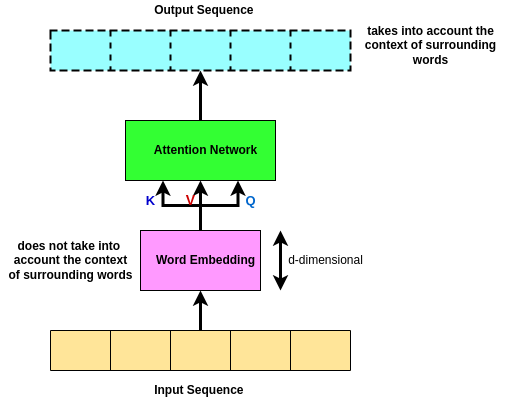

The diagram above was exported from draw.io. Its source (the exported page's mxGraphModel, read from the mxfile embedded in the PNG):
<mxGraphModel dx="868" dy="395" grid="1" gridSize="10" guides="1" tooltips="1" connect="1" arrows="1" fold="1" page="1" pageScale="1" pageWidth="850" pageHeight="1100" math="0" shadow="0">
  <root>
    <mxCell id="0" />
    <mxCell id="1" parent="0" />
    <mxCell id="jCvhoWPyp40WWMnNkkQp-72" style="edgeStyle=orthogonalEdgeStyle;rounded=0;orthogonalLoop=1;jettySize=auto;html=1;entryX=0.5;entryY=1;entryDx=0;entryDy=0;strokeWidth=3;" edge="1" parent="1" source="jCvhoWPyp40WWMnNkkQp-55" target="jCvhoWPyp40WWMnNkkQp-62">
      <mxGeometry relative="1" as="geometry" />
    </mxCell>
    <mxCell id="jCvhoWPyp40WWMnNkkQp-55" value="" style="shape=table;startSize=0;container=1;collapsible=0;childLayout=tableLayout;fillColor=#FFE599;" vertex="1" parent="1">
      <mxGeometry x="260" y="520" width="300" height="40" as="geometry" />
    </mxCell>
    <mxCell id="jCvhoWPyp40WWMnNkkQp-56" value="" style="shape=tableRow;horizontal=0;startSize=0;swimlaneHead=0;swimlaneBody=0;top=0;left=0;bottom=0;right=0;collapsible=0;dropTarget=0;fillColor=none;points=[[0,0.5],[1,0.5]];portConstraint=eastwest;" vertex="1" parent="jCvhoWPyp40WWMnNkkQp-55">
      <mxGeometry width="300" height="40" as="geometry" />
    </mxCell>
    <mxCell id="jCvhoWPyp40WWMnNkkQp-57" value="" style="shape=partialRectangle;html=1;whiteSpace=wrap;connectable=0;overflow=hidden;fillColor=none;top=0;left=0;bottom=0;right=0;pointerEvents=1;" vertex="1" parent="jCvhoWPyp40WWMnNkkQp-56">
      <mxGeometry width="60" height="40" as="geometry">
        <mxRectangle width="60" height="40" as="alternateBounds" />
      </mxGeometry>
    </mxCell>
    <mxCell id="jCvhoWPyp40WWMnNkkQp-58" value="" style="shape=partialRectangle;html=1;whiteSpace=wrap;connectable=0;overflow=hidden;fillColor=none;top=0;left=0;bottom=0;right=0;pointerEvents=1;" vertex="1" parent="jCvhoWPyp40WWMnNkkQp-56">
      <mxGeometry x="60" width="60" height="40" as="geometry">
        <mxRectangle width="60" height="40" as="alternateBounds" />
      </mxGeometry>
    </mxCell>
    <mxCell id="jCvhoWPyp40WWMnNkkQp-59" value="" style="shape=partialRectangle;html=1;whiteSpace=wrap;connectable=0;overflow=hidden;fillColor=none;top=0;left=0;bottom=0;right=0;pointerEvents=1;" vertex="1" parent="jCvhoWPyp40WWMnNkkQp-56">
      <mxGeometry x="120" width="60" height="40" as="geometry">
        <mxRectangle width="60" height="40" as="alternateBounds" />
      </mxGeometry>
    </mxCell>
    <mxCell id="jCvhoWPyp40WWMnNkkQp-60" value="" style="shape=partialRectangle;html=1;whiteSpace=wrap;connectable=0;overflow=hidden;fillColor=none;top=0;left=0;bottom=0;right=0;pointerEvents=1;" vertex="1" parent="jCvhoWPyp40WWMnNkkQp-56">
      <mxGeometry x="180" width="60" height="40" as="geometry">
        <mxRectangle width="60" height="40" as="alternateBounds" />
      </mxGeometry>
    </mxCell>
    <mxCell id="jCvhoWPyp40WWMnNkkQp-61" value="" style="shape=partialRectangle;html=1;whiteSpace=wrap;connectable=0;overflow=hidden;fillColor=none;top=0;left=0;bottom=0;right=0;pointerEvents=1;" vertex="1" parent="jCvhoWPyp40WWMnNkkQp-56">
      <mxGeometry x="240" width="60" height="40" as="geometry">
        <mxRectangle width="60" height="40" as="alternateBounds" />
      </mxGeometry>
    </mxCell>
    <mxCell id="jCvhoWPyp40WWMnNkkQp-73" style="edgeStyle=orthogonalEdgeStyle;rounded=0;orthogonalLoop=1;jettySize=auto;html=1;entryX=0.5;entryY=1;entryDx=0;entryDy=0;strokeWidth=3;" edge="1" parent="1" source="jCvhoWPyp40WWMnNkkQp-62" target="jCvhoWPyp40WWMnNkkQp-63">
      <mxGeometry relative="1" as="geometry" />
    </mxCell>
    <mxCell id="jCvhoWPyp40WWMnNkkQp-75" style="edgeStyle=orthogonalEdgeStyle;rounded=0;orthogonalLoop=1;jettySize=auto;html=1;exitX=0.5;exitY=0;exitDx=0;exitDy=0;entryX=0.25;entryY=1;entryDx=0;entryDy=0;strokeWidth=3;" edge="1" parent="1" source="jCvhoWPyp40WWMnNkkQp-62" target="jCvhoWPyp40WWMnNkkQp-63">
      <mxGeometry relative="1" as="geometry" />
    </mxCell>
    <mxCell id="jCvhoWPyp40WWMnNkkQp-76" style="edgeStyle=orthogonalEdgeStyle;rounded=0;orthogonalLoop=1;jettySize=auto;html=1;entryX=0.75;entryY=1;entryDx=0;entryDy=0;strokeWidth=3;" edge="1" parent="1" source="jCvhoWPyp40WWMnNkkQp-62" target="jCvhoWPyp40WWMnNkkQp-63">
      <mxGeometry relative="1" as="geometry" />
    </mxCell>
    <mxCell id="jCvhoWPyp40WWMnNkkQp-62" value="" style="rounded=0;whiteSpace=wrap;html=1;fillColor=#FF99FF;" vertex="1" parent="1">
      <mxGeometry x="350" y="420" width="120" height="60" as="geometry" />
    </mxCell>
    <mxCell id="jCvhoWPyp40WWMnNkkQp-74" style="edgeStyle=orthogonalEdgeStyle;rounded=0;orthogonalLoop=1;jettySize=auto;html=1;entryX=0.5;entryY=1;entryDx=0;entryDy=0;entryPerimeter=0;strokeWidth=3;" edge="1" parent="1" source="jCvhoWPyp40WWMnNkkQp-63" target="jCvhoWPyp40WWMnNkkQp-66">
      <mxGeometry relative="1" as="geometry" />
    </mxCell>
    <mxCell id="jCvhoWPyp40WWMnNkkQp-63" value="" style="rounded=0;whiteSpace=wrap;html=1;fillColor=#33FF33;" vertex="1" parent="1">
      <mxGeometry x="335" y="310" width="150" height="60" as="geometry" />
    </mxCell>
    <mxCell id="jCvhoWPyp40WWMnNkkQp-65" value="" style="shape=table;startSize=0;container=1;collapsible=0;childLayout=tableLayout;fillColor=#99FFFF;strokeWidth=2;dashed=1;" vertex="1" parent="1">
      <mxGeometry x="260" y="220" width="300" height="40" as="geometry" />
    </mxCell>
    <mxCell id="jCvhoWPyp40WWMnNkkQp-66" value="" style="shape=tableRow;horizontal=0;startSize=0;swimlaneHead=0;swimlaneBody=0;top=0;left=0;bottom=0;right=0;collapsible=0;dropTarget=0;fillColor=none;points=[[0,0.5],[1,0.5]];portConstraint=eastwest;" vertex="1" parent="jCvhoWPyp40WWMnNkkQp-65">
      <mxGeometry width="300" height="40" as="geometry" />
    </mxCell>
    <mxCell id="jCvhoWPyp40WWMnNkkQp-67" value="" style="shape=partialRectangle;html=1;whiteSpace=wrap;connectable=0;overflow=hidden;fillColor=none;top=0;left=0;bottom=0;right=0;pointerEvents=1;" vertex="1" parent="jCvhoWPyp40WWMnNkkQp-66">
      <mxGeometry width="60" height="40" as="geometry">
        <mxRectangle width="60" height="40" as="alternateBounds" />
      </mxGeometry>
    </mxCell>
    <mxCell id="jCvhoWPyp40WWMnNkkQp-68" value="" style="shape=partialRectangle;html=1;whiteSpace=wrap;connectable=0;overflow=hidden;fillColor=none;top=0;left=0;bottom=0;right=0;pointerEvents=1;" vertex="1" parent="jCvhoWPyp40WWMnNkkQp-66">
      <mxGeometry x="60" width="60" height="40" as="geometry">
        <mxRectangle width="60" height="40" as="alternateBounds" />
      </mxGeometry>
    </mxCell>
    <mxCell id="jCvhoWPyp40WWMnNkkQp-69" value="" style="shape=partialRectangle;html=1;whiteSpace=wrap;connectable=0;overflow=hidden;fillColor=none;top=0;left=0;bottom=0;right=0;pointerEvents=1;" vertex="1" parent="jCvhoWPyp40WWMnNkkQp-66">
      <mxGeometry x="120" width="60" height="40" as="geometry">
        <mxRectangle width="60" height="40" as="alternateBounds" />
      </mxGeometry>
    </mxCell>
    <mxCell id="jCvhoWPyp40WWMnNkkQp-70" value="" style="shape=partialRectangle;html=1;whiteSpace=wrap;connectable=0;overflow=hidden;fillColor=none;top=0;left=0;bottom=0;right=0;pointerEvents=1;" vertex="1" parent="jCvhoWPyp40WWMnNkkQp-66">
      <mxGeometry x="180" width="60" height="40" as="geometry">
        <mxRectangle width="60" height="40" as="alternateBounds" />
      </mxGeometry>
    </mxCell>
    <mxCell id="jCvhoWPyp40WWMnNkkQp-71" value="" style="shape=partialRectangle;html=1;whiteSpace=wrap;connectable=0;overflow=hidden;fillColor=none;top=0;left=0;bottom=0;right=0;pointerEvents=1;" vertex="1" parent="jCvhoWPyp40WWMnNkkQp-66">
      <mxGeometry x="240" width="60" height="40" as="geometry">
        <mxRectangle width="60" height="40" as="alternateBounds" />
      </mxGeometry>
    </mxCell>
    <mxCell id="jCvhoWPyp40WWMnNkkQp-77" value="" style="endArrow=classic;startArrow=classic;html=1;rounded=0;strokeWidth=3;" edge="1" parent="1">
      <mxGeometry width="50" height="50" relative="1" as="geometry">
        <mxPoint x="490" y="480" as="sourcePoint" />
        <mxPoint x="490" y="420" as="targetPoint" />
      </mxGeometry>
    </mxCell>
    <mxCell id="jCvhoWPyp40WWMnNkkQp-78" value="&lt;b&gt;Input Sequence&amp;nbsp;&lt;/b&gt;" style="text;html=1;align=center;verticalAlign=middle;resizable=0;points=[];autosize=1;strokeColor=none;fillColor=none;" vertex="1" parent="1">
      <mxGeometry x="355" y="570" width="110" height="20" as="geometry" />
    </mxCell>
    <mxCell id="jCvhoWPyp40WWMnNkkQp-79" value="&lt;b&gt;Output Sequence&amp;nbsp;&lt;/b&gt;" style="text;html=1;align=center;verticalAlign=middle;resizable=0;points=[];autosize=1;strokeColor=none;fillColor=none;" vertex="1" parent="1">
      <mxGeometry x="355" y="190" width="120" height="20" as="geometry" />
    </mxCell>
    <mxCell id="jCvhoWPyp40WWMnNkkQp-80" value="&lt;b&gt;Word Embedding&lt;/b&gt;" style="text;html=1;align=center;verticalAlign=middle;resizable=0;points=[];autosize=1;strokeColor=none;fillColor=none;" vertex="1" parent="1">
      <mxGeometry x="360" y="440" width="110" height="20" as="geometry" />
    </mxCell>
    <mxCell id="jCvhoWPyp40WWMnNkkQp-81" value="&lt;b&gt;Attention Network&lt;/b&gt;" style="text;html=1;align=center;verticalAlign=middle;resizable=0;points=[];autosize=1;strokeColor=none;fillColor=none;" vertex="1" parent="1">
      <mxGeometry x="355" y="330" width="120" height="20" as="geometry" />
    </mxCell>
    <mxCell id="jCvhoWPyp40WWMnNkkQp-82" value="&lt;b&gt;does not take into&amp;nbsp;&lt;br&gt;account the context&lt;br&gt;of surrounding words&lt;br&gt;&lt;/b&gt;" style="text;html=1;align=center;verticalAlign=middle;resizable=0;points=[];autosize=1;strokeColor=none;fillColor=none;" vertex="1" parent="1">
      <mxGeometry x="210" y="425" width="140" height="50" as="geometry" />
    </mxCell>
    <mxCell id="jCvhoWPyp40WWMnNkkQp-83" value="&lt;b&gt;takes into&amp;nbsp;account the&lt;br&gt;&amp;nbsp;context of surrounding &lt;br&gt;words&lt;br&gt;&lt;/b&gt;" style="text;html=1;align=center;verticalAlign=middle;resizable=0;points=[];autosize=1;strokeColor=none;fillColor=none;" vertex="1" parent="1">
      <mxGeometry x="565" y="210" width="150" height="50" as="geometry" />
    </mxCell>
    <mxCell id="jCvhoWPyp40WWMnNkkQp-84" value="d-dimensional" style="text;html=1;align=center;verticalAlign=middle;resizable=0;points=[];autosize=1;strokeColor=none;fillColor=none;" vertex="1" parent="1">
      <mxGeometry x="490" y="440" width="90" height="20" as="geometry" />
    </mxCell>
    <mxCell id="jCvhoWPyp40WWMnNkkQp-85" value="&lt;b&gt;&lt;font style=&quot;font-size: 13px&quot; color=&quot;#0000cc&quot;&gt;K&lt;/font&gt;&lt;/b&gt;" style="text;html=1;align=center;verticalAlign=middle;resizable=0;points=[];autosize=1;strokeColor=none;fillColor=none;" vertex="1" parent="1">
      <mxGeometry x="350" y="380" width="20" height="20" as="geometry" />
    </mxCell>
    <mxCell id="jCvhoWPyp40WWMnNkkQp-86" value="&lt;b&gt;&lt;font style=&quot;font-size: 14px&quot; color=&quot;#cc0000&quot;&gt;V&lt;/font&gt;&lt;/b&gt;" style="text;html=1;align=center;verticalAlign=middle;resizable=0;points=[];autosize=1;strokeColor=none;fillColor=none;" vertex="1" parent="1">
      <mxGeometry x="390" y="380" width="20" height="20" as="geometry" />
    </mxCell>
    <mxCell id="jCvhoWPyp40WWMnNkkQp-87" value="&lt;b&gt;&lt;font style=&quot;font-size: 13px&quot; color=&quot;#0066cc&quot;&gt;Q&lt;/font&gt;&lt;/b&gt;" style="text;html=1;align=center;verticalAlign=middle;resizable=0;points=[];autosize=1;strokeColor=none;fillColor=none;" vertex="1" parent="1">
      <mxGeometry x="445" y="380" width="30" height="20" as="geometry" />
    </mxCell>
  </root>
</mxGraphModel>